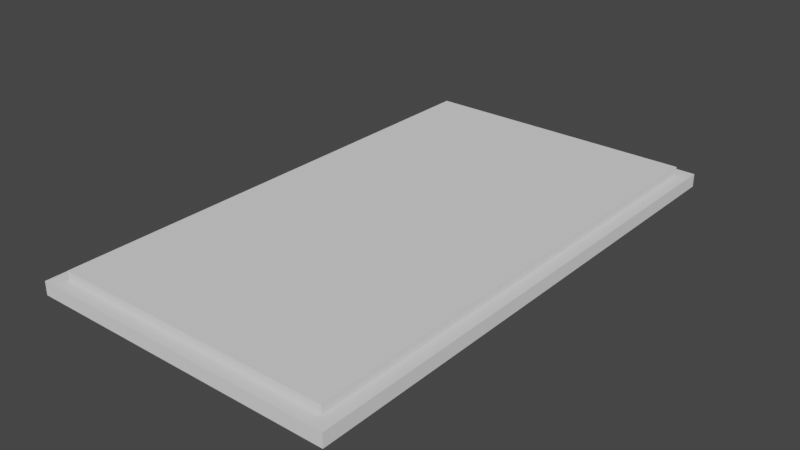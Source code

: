 # Source: preampLid011.blend  (saved by Blender 5.1.30; exported with 4.5.12 LTS)
import bpy
from mathutils import Matrix  # noqa: F401  (used for matrix-valued properties, if any)

bpy.ops.wm.read_factory_settings(use_empty=True)
scene = bpy.context.scene
scene.name = 'Scene'

# ---- collections
col_collection = bpy.data.collections.new('Collection'); scene.collection.children.link(col_collection)

# ---- world
world_world = bpy.data.worlds.new('World'); scene.world = world_world
world_world.use_nodes = True; world_world.node_tree.nodes.clear()
_N = world_world.node_tree.nodes; _L = world_world.node_tree.links
n0 = _N.new('ShaderNodeOutputWorld'); n0.name = 'World Output'; n0.location = (200, 100)
n1 = _N.new('ShaderNodeBackground'); n1.name = 'Background'; n1.location = (-200, 100)
n1.inputs[0].default_value = (0.05088, 0.05088, 0.05088, 1.0)
_L.new(n1.outputs[0], n0.inputs[0])
n0.is_active_output = True
world_world.color = (0.05088, 0.05088, 0.05088)
world_world.sun_shadow_jitter_overblur = 0.0

# ---- meshes
me_cube = bpy.data.meshes.new('Cube')
me_cube.from_pydata([(-1.0, -1.0, -1.0), (-1.0, -1.0, 1.0), (-1.0, 1.0, -1.0), (-1.0, 1.0, 1.0), (1.0, -1.0, -1.0), (1.0, -1.0, 1.0), (1.0, 1.0, -1.0), (1.0, 1.0, 1.0)], [], [(0, 1, 3, 2), (2, 3, 7, 6), (6, 7, 5, 4), (4, 5, 1, 0), (2, 6, 4, 0), (7, 3, 1, 5)])
_uv = me_cube.uv_layers.new(name='UVMap')
_uv.uv.foreach_set('vector', [0.375, 0.0, 0.625, 0.0, 0.625, 0.25, 0.375, 0.25, 0.375, 0.25, 0.625, 0.25, 0.625, 0.5, 0.375, 0.5, 0.375, 0.5, 0.625, 0.5, 0.625, 0.75, 0.375, 0.75, 0.375, 0.75, 0.625, 0.75, 0.625, 1.0, 0.375, 1.0, 0.125, 0.5, 0.375, 0.5, 0.375, 0.75, 0.125, 0.75, 0.625, 0.5, 0.875, 0.5, 0.875, 0.75, 0.625, 0.75])
me_cube.update()
me_cube_001 = bpy.data.meshes.new('Cube.001')
me_cube_001.from_pydata([(-32.0, -56.95, 0.58), (-32.0, -56.95, 3.42), (-32.0, 56.95, 0.58), (-32.0, 56.95, 3.42), (32.0, -56.95, 0.58), (32.0, -56.95, 3.42), (32.0, 56.95, 0.58), (32.0, 56.95, 3.42)], [], [(0, 1, 3, 2), (2, 3, 7, 6), (6, 7, 5, 4), (4, 5, 1, 0), (2, 6, 4, 0), (7, 3, 1, 5)])
_uv = me_cube_001.uv_layers.new(name='UVMap')
_uv.uv.foreach_set('vector', [0.375, 0.0, 0.625, 0.0, 0.625, 0.25, 0.375, 0.25, 0.375, 0.25, 0.625, 0.25, 0.625, 0.5, 0.375, 0.5, 0.375, 0.5, 0.625, 0.5, 0.625, 0.75, 0.375, 0.75, 0.375, 0.75, 0.625, 0.75, 0.625, 1.0, 0.375, 1.0, 0.125, 0.5, 0.375, 0.5, 0.375, 0.75, 0.125, 0.75, 0.625, 0.5, 0.875, 0.5, 0.875, 0.75, 0.625, 0.75])
me_cube_001.update()

# ---- objects
ob_cube = bpy.data.objects.new('Cube', me_cube)
ob_cube_001 = bpy.data.objects.new('Cube.001', me_cube_001)

# ---- transforms, parenting, visibility, modifiers, constraints
ob_cube.location = (0.0, 0.0, 0.0)
ob_cube.scale = (35.0, 60.0, 1.5)
ob_cube_001.location = (0.0, 0.0, 0.0)

# ---- collection membership
col_collection.objects.link(ob_cube)
col_collection.objects.link(ob_cube_001)

# ---- scene / render settings (as saved in the file)
scene.frame_start = 1; scene.frame_end = 250; scene.frame_set(9)
scene.render.engine = 'CYCLES'
scene.render.bake_bias = 0.0
scene.render.bake_samples = 0
scene.cycles.samples = 200
scene.cycles.sampling_pattern = 'TABULATED_SOBOL'
scene.cycles.caustics_reflective = False
scene.cycles.caustics_refractive = False
scene.cycles.max_bounces = 1
scene.cycles.transmission_bounces = 1
scene.eevee.use_volume_custom_range = False
scene.eevee.use_raytracing = True
scene.view_settings.look = 'Very High Contrast'
scene.view_settings.view_transform = 'Filmic'
scene.unit_settings.scale_length = 0.001
bpy.context.view_layer.update()

# ---- added for rendering (the .blend has no active camera and no usable light): camera, sun
cam_auto = bpy.data.cameras.new('AutoCamera')
cam_auto.lens = 50.0
cam_auto.sensor_width = 36.0
cam_auto.clip_end = 2257.22
ob_auto_camera = bpy.data.objects.new('AutoCamera', cam_auto)
scene.collection.objects.link(ob_auto_camera)
ob_auto_camera.location = (128.617, -154.34, 103.854)
ob_auto_camera.rotation_euler = (1.09748, -7.21219e-08, 0.694738)
scene.camera = ob_auto_camera
light_auto_sun = bpy.data.lights.new('AutoSun', 'SUN')
light_auto_sun.energy = 3.0
light_auto_sun.angle = 0.0523599
ob_auto_sun = bpy.data.objects.new('AutoSun', light_auto_sun)
scene.collection.objects.link(ob_auto_sun)
ob_auto_sun.rotation_euler = (0.872665, 0.174533, 0.523599)
bpy.context.view_layer.update()
